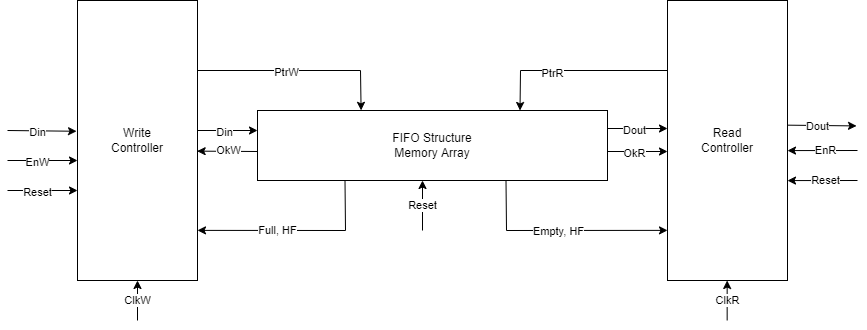

The diagram above was exported from draw.io. Its source (the exported page's mxGraphModel, read from the mxfile embedded in the PNG):
<mxGraphModel dx="1504" dy="634" grid="1" gridSize="10" guides="1" tooltips="1" connect="1" arrows="1" fold="1" page="1" pageScale="1" pageWidth="850" pageHeight="1100" math="0" shadow="0">
  <root>
    <mxCell id="0" />
    <mxCell id="1" parent="0" />
    <mxCell id="3POLIUIk8paP5XnfODWu-1" value="Write&lt;br&gt;Controller" style="rounded=0;whiteSpace=wrap;html=1;" vertex="1" parent="1">
      <mxGeometry x="80" y="50" width="120" height="280" as="geometry" />
    </mxCell>
    <mxCell id="3POLIUIk8paP5XnfODWu-2" value="Read&lt;br&gt;Controller" style="rounded=0;whiteSpace=wrap;html=1;" vertex="1" parent="1">
      <mxGeometry x="670" y="50" width="120" height="280" as="geometry" />
    </mxCell>
    <mxCell id="3POLIUIk8paP5XnfODWu-3" value="FIFO Structure&lt;br&gt;Memory Array" style="rounded=0;whiteSpace=wrap;html=1;" vertex="1" parent="1">
      <mxGeometry x="260" y="160" width="350" height="70" as="geometry" />
    </mxCell>
    <mxCell id="3POLIUIk8paP5XnfODWu-4" value="" style="endArrow=classic;html=1;rounded=0;entryX=-0.008;entryY=0.467;entryDx=0;entryDy=0;entryPerimeter=0;" edge="1" parent="1" target="3POLIUIk8paP5XnfODWu-1">
      <mxGeometry width="50" height="50" relative="1" as="geometry">
        <mxPoint x="10" y="180" as="sourcePoint" />
        <mxPoint x="450" y="250" as="targetPoint" />
      </mxGeometry>
    </mxCell>
    <mxCell id="3POLIUIk8paP5XnfODWu-7" value="Din" style="edgeLabel;html=1;align=center;verticalAlign=middle;resizable=0;points=[];" vertex="1" connectable="0" parent="3POLIUIk8paP5XnfODWu-4">
      <mxGeometry x="-0.381" y="-1" relative="1" as="geometry">
        <mxPoint x="8" as="offset" />
      </mxGeometry>
    </mxCell>
    <mxCell id="3POLIUIk8paP5XnfODWu-10" value="" style="endArrow=classic;html=1;rounded=0;entryX=0;entryY=0.25;entryDx=0;entryDy=0;" edge="1" parent="1">
      <mxGeometry width="50" height="50" relative="1" as="geometry">
        <mxPoint x="10" y="210" as="sourcePoint" />
        <mxPoint x="80" y="210" as="targetPoint" />
      </mxGeometry>
    </mxCell>
    <mxCell id="3POLIUIk8paP5XnfODWu-11" value="EnW" style="edgeLabel;html=1;align=center;verticalAlign=middle;resizable=0;points=[];" vertex="1" connectable="0" parent="3POLIUIk8paP5XnfODWu-10">
      <mxGeometry x="-0.381" y="-1" relative="1" as="geometry">
        <mxPoint x="8" as="offset" />
      </mxGeometry>
    </mxCell>
    <mxCell id="3POLIUIk8paP5XnfODWu-12" value="ClkW" style="endArrow=classic;html=1;rounded=0;entryX=0.5;entryY=1;entryDx=0;entryDy=0;" edge="1" parent="1" target="3POLIUIk8paP5XnfODWu-1">
      <mxGeometry width="50" height="50" relative="1" as="geometry">
        <mxPoint x="140" y="370" as="sourcePoint" />
        <mxPoint x="160" y="360" as="targetPoint" />
      </mxGeometry>
    </mxCell>
    <mxCell id="3POLIUIk8paP5XnfODWu-16" value="" style="endArrow=classic;html=1;rounded=0;" edge="1" parent="1">
      <mxGeometry width="50" height="50" relative="1" as="geometry">
        <mxPoint x="200" y="180" as="sourcePoint" />
        <mxPoint x="260" y="180" as="targetPoint" />
      </mxGeometry>
    </mxCell>
    <mxCell id="3POLIUIk8paP5XnfODWu-17" value="Din" style="edgeLabel;html=1;align=center;verticalAlign=middle;resizable=0;points=[];" vertex="1" connectable="0" parent="3POLIUIk8paP5XnfODWu-16">
      <mxGeometry x="-0.381" y="-1" relative="1" as="geometry">
        <mxPoint x="8" as="offset" />
      </mxGeometry>
    </mxCell>
    <mxCell id="3POLIUIk8paP5XnfODWu-19" value="" style="endArrow=classic;html=1;rounded=0;" edge="1" parent="1">
      <mxGeometry width="50" height="50" relative="1" as="geometry">
        <mxPoint x="610" y="178" as="sourcePoint" />
        <mxPoint x="670" y="178" as="targetPoint" />
      </mxGeometry>
    </mxCell>
    <mxCell id="3POLIUIk8paP5XnfODWu-20" value="Dout" style="edgeLabel;html=1;align=center;verticalAlign=middle;resizable=0;points=[];" vertex="1" connectable="0" parent="3POLIUIk8paP5XnfODWu-19">
      <mxGeometry x="-0.381" y="-1" relative="1" as="geometry">
        <mxPoint x="8" as="offset" />
      </mxGeometry>
    </mxCell>
    <mxCell id="3POLIUIk8paP5XnfODWu-26" value="1" style="endArrow=classic;html=1;rounded=0;" edge="1" parent="1">
      <mxGeometry width="50" height="50" relative="1" as="geometry">
        <mxPoint x="610" y="201" as="sourcePoint" />
        <mxPoint x="670" y="201" as="targetPoint" />
      </mxGeometry>
    </mxCell>
    <mxCell id="3POLIUIk8paP5XnfODWu-27" value="OkR" style="edgeLabel;html=1;align=center;verticalAlign=middle;resizable=0;points=[];" vertex="1" connectable="0" parent="3POLIUIk8paP5XnfODWu-26">
      <mxGeometry x="-0.381" y="-1" relative="1" as="geometry">
        <mxPoint x="8" as="offset" />
      </mxGeometry>
    </mxCell>
    <mxCell id="3POLIUIk8paP5XnfODWu-28" value="" style="endArrow=classic;html=1;rounded=0;entryX=0.997;entryY=0.538;entryDx=0;entryDy=0;entryPerimeter=0;" edge="1" parent="1" target="3POLIUIk8paP5XnfODWu-1">
      <mxGeometry width="50" height="50" relative="1" as="geometry">
        <mxPoint x="260" y="201" as="sourcePoint" />
        <mxPoint x="210" y="250" as="targetPoint" />
      </mxGeometry>
    </mxCell>
    <mxCell id="3POLIUIk8paP5XnfODWu-29" value="OkW" style="edgeLabel;html=1;align=center;verticalAlign=middle;resizable=0;points=[];" vertex="1" connectable="0" parent="3POLIUIk8paP5XnfODWu-28">
      <mxGeometry x="-0.381" y="-1" relative="1" as="geometry">
        <mxPoint x="-11" as="offset" />
      </mxGeometry>
    </mxCell>
    <mxCell id="3POLIUIk8paP5XnfODWu-30" value="" style="endArrow=classic;html=1;rounded=0;entryX=1;entryY=0.821;entryDx=0;entryDy=0;entryPerimeter=0;exitX=0.25;exitY=1;exitDx=0;exitDy=0;" edge="1" parent="1" source="3POLIUIk8paP5XnfODWu-3" target="3POLIUIk8paP5XnfODWu-1">
      <mxGeometry width="50" height="50" relative="1" as="geometry">
        <mxPoint x="310.36" y="250.36" as="sourcePoint" />
        <mxPoint x="250" y="250" as="targetPoint" />
        <Array as="points">
          <mxPoint x="348" y="280" />
        </Array>
      </mxGeometry>
    </mxCell>
    <mxCell id="3POLIUIk8paP5XnfODWu-31" value="Full, HF" style="edgeLabel;html=1;align=center;verticalAlign=middle;resizable=0;points=[];" vertex="1" connectable="0" parent="3POLIUIk8paP5XnfODWu-30">
      <mxGeometry x="-0.381" y="-1" relative="1" as="geometry">
        <mxPoint x="-57" as="offset" />
      </mxGeometry>
    </mxCell>
    <mxCell id="3POLIUIk8paP5XnfODWu-32" value="" style="endArrow=classic;html=1;rounded=0;entryX=0;entryY=0.821;entryDx=0;entryDy=0;entryPerimeter=0;exitX=0.25;exitY=1;exitDx=0;exitDy=0;" edge="1" parent="1" target="3POLIUIk8paP5XnfODWu-2">
      <mxGeometry width="50" height="50" relative="1" as="geometry">
        <mxPoint x="508.5" y="230" as="sourcePoint" />
        <mxPoint x="361" y="279.88" as="targetPoint" />
        <Array as="points">
          <mxPoint x="509" y="280" />
        </Array>
      </mxGeometry>
    </mxCell>
    <mxCell id="3POLIUIk8paP5XnfODWu-33" value="Empty, HF" style="edgeLabel;html=1;align=center;verticalAlign=middle;resizable=0;points=[];" vertex="1" connectable="0" parent="3POLIUIk8paP5XnfODWu-32">
      <mxGeometry x="-0.381" y="-1" relative="1" as="geometry">
        <mxPoint x="36" y="-1" as="offset" />
      </mxGeometry>
    </mxCell>
    <mxCell id="3POLIUIk8paP5XnfODWu-34" value="ClkR" style="endArrow=classic;html=1;rounded=0;entryX=0.5;entryY=1;entryDx=0;entryDy=0;" edge="1" parent="1">
      <mxGeometry width="50" height="50" relative="1" as="geometry">
        <mxPoint x="729.6600000000001" y="369.9999999999999" as="sourcePoint" />
        <mxPoint x="729.6600000000001" y="330" as="targetPoint" />
      </mxGeometry>
    </mxCell>
    <mxCell id="3POLIUIk8paP5XnfODWu-35" value="" style="endArrow=classic;html=1;rounded=0;entryX=-0.008;entryY=0.467;entryDx=0;entryDy=0;entryPerimeter=0;" edge="1" parent="1">
      <mxGeometry width="50" height="50" relative="1" as="geometry">
        <mxPoint x="790.0000000000001" y="174.66" as="sourcePoint" />
        <mxPoint x="859.0400000000001" y="175.42" as="targetPoint" />
      </mxGeometry>
    </mxCell>
    <mxCell id="3POLIUIk8paP5XnfODWu-36" value="Dout" style="edgeLabel;html=1;align=center;verticalAlign=middle;resizable=0;points=[];" vertex="1" connectable="0" parent="3POLIUIk8paP5XnfODWu-35">
      <mxGeometry x="-0.381" y="-1" relative="1" as="geometry">
        <mxPoint x="8" as="offset" />
      </mxGeometry>
    </mxCell>
    <mxCell id="3POLIUIk8paP5XnfODWu-37" value="" style="endArrow=classic;html=1;rounded=0;entryX=1;entryY=0.536;entryDx=0;entryDy=0;entryPerimeter=0;" edge="1" parent="1" target="3POLIUIk8paP5XnfODWu-2">
      <mxGeometry width="50" height="50" relative="1" as="geometry">
        <mxPoint x="860" y="200" as="sourcePoint" />
        <mxPoint x="870" y="270" as="targetPoint" />
      </mxGeometry>
    </mxCell>
    <mxCell id="3POLIUIk8paP5XnfODWu-38" value="EnR" style="edgeLabel;html=1;align=center;verticalAlign=middle;resizable=0;points=[];" vertex="1" connectable="0" parent="3POLIUIk8paP5XnfODWu-37">
      <mxGeometry x="-0.381" y="-1" relative="1" as="geometry">
        <mxPoint x="-11" as="offset" />
      </mxGeometry>
    </mxCell>
    <mxCell id="3POLIUIk8paP5XnfODWu-39" value="" style="endArrow=classic;html=1;rounded=0;exitX=0;exitY=0.25;exitDx=0;exitDy=0;entryX=0.75;entryY=0;entryDx=0;entryDy=0;" edge="1" parent="1" source="3POLIUIk8paP5XnfODWu-2" target="3POLIUIk8paP5XnfODWu-3">
      <mxGeometry width="50" height="50" relative="1" as="geometry">
        <mxPoint x="560" y="110" as="sourcePoint" />
        <mxPoint x="610" y="60" as="targetPoint" />
        <Array as="points">
          <mxPoint x="523" y="120" />
        </Array>
      </mxGeometry>
    </mxCell>
    <mxCell id="3POLIUIk8paP5XnfODWu-42" value="PtrR" style="edgeLabel;html=1;align=center;verticalAlign=middle;resizable=0;points=[];" vertex="1" connectable="0" parent="3POLIUIk8paP5XnfODWu-39">
      <mxGeometry x="0.2314" y="2" relative="1" as="geometry">
        <mxPoint as="offset" />
      </mxGeometry>
    </mxCell>
    <mxCell id="3POLIUIk8paP5XnfODWu-40" value="" style="endArrow=classic;html=1;rounded=0;exitX=1;exitY=0.25;exitDx=0;exitDy=0;entryX=0.296;entryY=-0.002;entryDx=0;entryDy=0;entryPerimeter=0;" edge="1" parent="1" source="3POLIUIk8paP5XnfODWu-1" target="3POLIUIk8paP5XnfODWu-3">
      <mxGeometry width="50" height="50" relative="1" as="geometry">
        <mxPoint x="680" y="130" as="sourcePoint" />
        <mxPoint x="532.5" y="170" as="targetPoint" />
        <Array as="points">
          <mxPoint x="363" y="120" />
        </Array>
      </mxGeometry>
    </mxCell>
    <mxCell id="3POLIUIk8paP5XnfODWu-41" value="PtrW" style="edgeLabel;html=1;align=center;verticalAlign=middle;resizable=0;points=[];" vertex="1" connectable="0" parent="3POLIUIk8paP5XnfODWu-40">
      <mxGeometry x="-0.1319" y="-1" relative="1" as="geometry">
        <mxPoint as="offset" />
      </mxGeometry>
    </mxCell>
    <mxCell id="3POLIUIk8paP5XnfODWu-43" value="Reset" style="endArrow=classic;html=1;rounded=0;entryX=0.5;entryY=1;entryDx=0;entryDy=0;" edge="1" parent="1">
      <mxGeometry width="50" height="50" relative="1" as="geometry">
        <mxPoint x="425" y="280" as="sourcePoint" />
        <mxPoint x="425.0000000000001" y="230" as="targetPoint" />
      </mxGeometry>
    </mxCell>
    <mxCell id="3POLIUIk8paP5XnfODWu-46" value="" style="endArrow=classic;html=1;rounded=0;entryX=0;entryY=0.25;entryDx=0;entryDy=0;" edge="1" parent="1">
      <mxGeometry width="50" height="50" relative="1" as="geometry">
        <mxPoint x="10.000000000000114" y="240" as="sourcePoint" />
        <mxPoint x="80.00000000000011" y="240" as="targetPoint" />
      </mxGeometry>
    </mxCell>
    <mxCell id="3POLIUIk8paP5XnfODWu-47" value="Reset" style="edgeLabel;html=1;align=center;verticalAlign=middle;resizable=0;points=[];" vertex="1" connectable="0" parent="3POLIUIk8paP5XnfODWu-46">
      <mxGeometry x="-0.381" y="-1" relative="1" as="geometry">
        <mxPoint x="8" as="offset" />
      </mxGeometry>
    </mxCell>
    <mxCell id="3POLIUIk8paP5XnfODWu-48" value="" style="endArrow=classic;html=1;rounded=0;entryX=1;entryY=0.536;entryDx=0;entryDy=0;entryPerimeter=0;" edge="1" parent="1">
      <mxGeometry width="50" height="50" relative="1" as="geometry">
        <mxPoint x="860" y="230" as="sourcePoint" />
        <mxPoint x="790" y="230.08000000000004" as="targetPoint" />
      </mxGeometry>
    </mxCell>
    <mxCell id="3POLIUIk8paP5XnfODWu-49" value="Reset" style="edgeLabel;html=1;align=center;verticalAlign=middle;resizable=0;points=[];" vertex="1" connectable="0" parent="3POLIUIk8paP5XnfODWu-48">
      <mxGeometry x="-0.381" y="-1" relative="1" as="geometry">
        <mxPoint x="-11" as="offset" />
      </mxGeometry>
    </mxCell>
  </root>
</mxGraphModel>